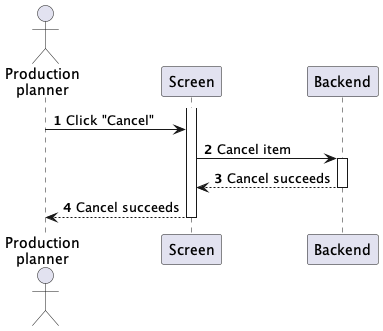

The diagram above was rendered by PlantUML. Its source (embedded in the PNG):
@startuml production-order-cancel
autonumber

actor "Production\nplanner" as a
participant Screen as f
participant Backend as b

activate f
a -> f : Click "Cancel"
f -> b : Cancel item
activate b
return Cancel succeeds
f --> a : Cancel succeeds
deactivate f
@enduml